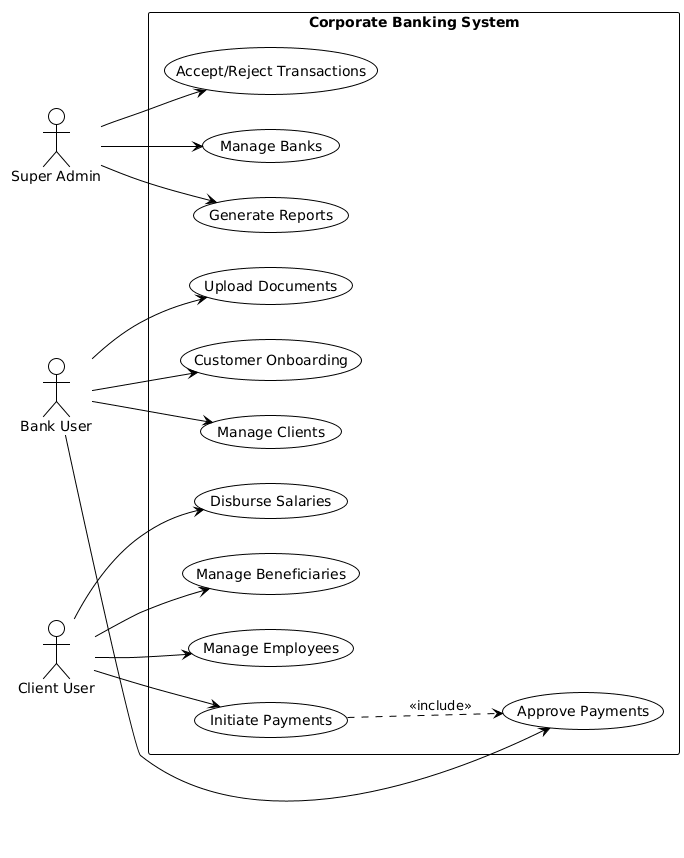

The diagram above was rendered by PlantUML. Its source (embedded in the PNG):
@startuml
!theme plain
skinparam monochrome true

left to right direction

actor "Super Admin" as SA
actor "Bank User" as BU  
actor "Client User" as CU

rectangle "Corporate Banking System" {
  
  ' Super Admin Use Cases
  usecase "Manage Banks" as UC1
  usecase "Generate Reports" as UC2
  usecase "Accept/Reject Transactions" as UC3
  
  ' Bank User Use Cases
  usecase "Customer Onboarding" as UC4
  usecase "Manage Clients" as UC5
  usecase "Approve Payments" as UC6
  usecase "Upload Documents" as UC7
  
  ' Client User Use Cases
  usecase "Manage Beneficiaries" as UC8
  usecase "Manage Employees" as UC9
  usecase "Initiate Payments" as UC10
  usecase "Disburse Salaries" as UC11
}

' Super Admin Associations
SA --> UC1
SA --> UC2
SA --> UC3

' Bank User Associations
BU --> UC4
BU --> UC5
BU --> UC6
BU --> UC7

' Client User Associations
CU --> UC8
CU --> UC9
CU --> UC10
CU --> UC11

' Include relationship only for payments
UC10 ..> UC6 : <<include>>
@enduml